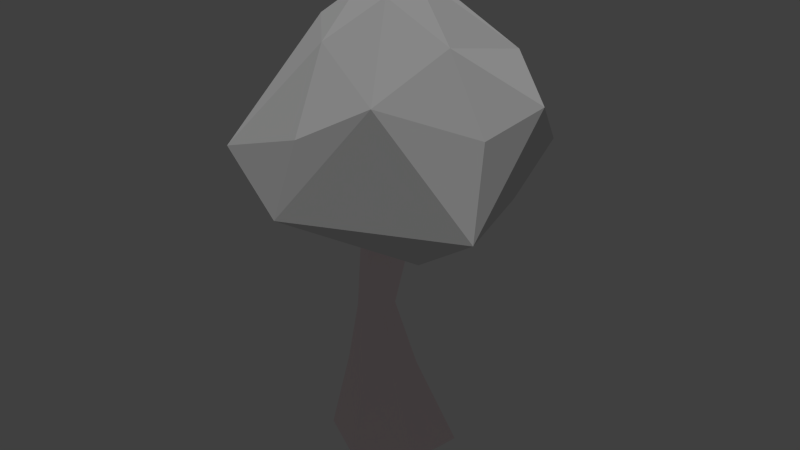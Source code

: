 # Source: tree3.blend  (saved by Blender 2.70.0; exported with 4.5.12 LTS)
import bpy
from mathutils import Matrix  # noqa: F401  (used for matrix-valued properties, if any)

bpy.ops.wm.read_factory_settings(use_empty=True)
scene = bpy.context.scene
scene.name = 'Scene'

# ---- collections
col_collection_1 = bpy.data.collections.new('Collection 1'); scene.collection.children.link(col_collection_1)

# ---- materials (node trees are filled in below, after node groups)
mat_grass2 = bpy.data.materials.new('Grass2')
mat_grass2.alpha_threshold = 0.0
mat_grass2.use_transparent_shadow = False
mat_grass2.roughness = 0.5
mat_grass2.line_color = (0.0, 0.0, 0.0, 1.0)
mat_trunk = bpy.data.materials.new('Trunk')
mat_trunk.alpha_threshold = 0.0
mat_trunk.use_transparent_shadow = False
mat_trunk.diffuse_color = (1.0, 0.8509, 0.8765, 1.0)
mat_trunk.roughness = 0.5
mat_trunk.line_color = (0.0, 0.0, 0.0, 1.0)

# ---- material node trees

# ---- world
world_world = bpy.data.worlds.new('World'); scene.world = world_world
world_world.color = (0.05088, 0.05088, 0.05088)
world_world.use_sun_shadow = False
world_world.sun_shadow_jitter_overblur = 0.0
world_world.cycles.sampling_method = 'MANUAL'
world_world.cycles.sample_map_resolution = 256

# ---- lights
light_sun = bpy.data.lights.new('Sun', 'SUN')
light_sun.transmission_factor = 0.0
light_sun.angle = 0.1993
light_sun.energy = 1.0
light_sun.shadow_buffer_clip_start = 0.5
light_sun.shadow_soft_size = 0.1
light_sun.shadow_cascade_max_distance = 1000.0
light_sun.cycles.use_multiple_importance_sampling = False

# ---- meshes
me_icosphere_001 = bpy.data.meshes.new('Icosphere.001')
me_icosphere_001.from_pydata([(-0.005303, -0.05987, -3.565), (2.505, -2.305, -1.74), (-0.9756, -3.003, -1.579), (-3.03, 0.02566, -1.439), (-1.034, 2.996, -1.568), (2.382, 1.826, -1.417), (0.9727, -3.0, 1.575), (-2.436, -1.825, 1.711), (-2.73, 1.91, 1.496), (0.5351, 3.155, 1.39), (2.885, 0.04215, 1.633), (-0.3662, 0.1704, 3.274), (-0.575, -1.801, -3.027), (1.469, -1.425, -3.167), (0.925, -3.009, -1.94), (2.89, -0.1848, -1.77), (1.448, 1.037, -2.948), (-1.856, 0.0, -3.003), (-2.35, -1.749, -1.769), (-0.5793, 1.762, -2.996), (-2.438, 1.759, -1.846), (0.8247, 2.842, -1.795), (3.244, -1.231, 0.08233), (3.272, 1.078, 0.1838), (0.0, -3.53, 0.0), (2.059, -2.999, -0.04546), (-2.892, -0.9951, 0.5191), (-2.032, -2.847, 0.04679), (-2.194, 2.872, -0.02423), (-3.343, 1.096, 0.05199), (1.767, 2.897, 0.0348), (-0.2202, 3.581, -0.06394), (2.338, -1.743, 1.865), (-0.9301, -2.853, 1.851), (-3.003, 0.04412, 1.901), (-1.285, 2.997, 1.642), (1.965, 1.889, 1.775), (0.4587, -1.694, 2.897), (1.488, 0.1391, 2.842), (-1.625, -1.025, 2.903), (-1.838, 1.237, 2.78), (0.02037, 1.994, 2.678)], [], [(0, 13, 12), (1, 13, 15), (0, 12, 17), (0, 17, 19), (0, 19, 16), (1, 15, 22), (2, 14, 24), (3, 18, 26), (4, 20, 28), (5, 21, 30), (1, 22, 25), (2, 24, 27), (3, 26, 29), (4, 28, 31), (5, 30, 23), (6, 32, 37), (7, 33, 39), (8, 34, 40), (9, 35, 41), (10, 36, 38), (12, 14, 2), (12, 13, 14), (13, 1, 14), (15, 16, 5), (15, 13, 16), (13, 0, 16), (17, 18, 3), (17, 12, 18), (12, 2, 18), (19, 20, 4), (19, 17, 20), (17, 3, 20), (16, 21, 5), (16, 19, 21), (19, 4, 21), (22, 23, 10), (22, 15, 23), (15, 5, 23), (24, 25, 6), (24, 14, 25), (14, 1, 25), (26, 27, 7), (26, 18, 27), (18, 2, 27), (28, 29, 8), (28, 20, 29), (20, 3, 29), (30, 31, 9), (30, 21, 31), (21, 4, 31), (25, 32, 6), (25, 22, 32), (22, 10, 32), (27, 33, 7), (27, 24, 33), (24, 6, 33), (29, 34, 8), (29, 26, 34), (26, 7, 34), (31, 35, 9), (31, 28, 35), (28, 8, 35), (23, 36, 10), (23, 30, 36), (30, 9, 36), (37, 38, 11), (37, 32, 38), (32, 10, 38), (39, 37, 11), (39, 33, 37), (33, 6, 37), (40, 39, 11), (40, 34, 39), (34, 7, 39), (41, 40, 11), (41, 35, 40), (35, 8, 40), (38, 41, 11), (38, 36, 41), (36, 9, 41)])
_uv = me_icosphere_001.uv_layers.new(name='UVMap')
_uv.uv.foreach_set('vector', [0.001606, 0.1917, 0.1867, 0.1876, 0.0906, 0.3365, 0.28, 0.2938, 0.1867, 0.1876, 0.3996, 0.1735, 1.002, 0.1917, 1.091, 0.3365, 0.9692, 0.3818, 1.002, 0.1917, 0.9692, 0.3818, 0.8559, 0.2697, 1.002, 0.1917, 0.8559, 0.2697, 0.7595, 0.06157, 0.28, 0.2938, 0.3996, 0.1735, 0.3811, 0.3578, 0.1342, 0.4863, 0.2024, 0.3687, 0.2095, 0.5493, 0.9536, 0.5579, 1.047, 0.5253, 1.008, 0.7358, 0.7909, 0.4031, 0.8742, 0.4732, 0.797, 0.564, 0.5914, 0.2064, 0.7196, 0.2746, 0.6293, 0.3673, 0.28, 0.2938, 0.3811, 0.3578, 0.2886, 0.4402, 0.1342, 0.4863, 0.2095, 0.5493, 0.1192, 0.648, 0.9536, 0.5579, 1.008, 0.7358, 0.8865, 0.6575, 0.7909, 0.4031, 0.797, 0.564, 0.7191, 0.4573, 0.5914, 0.2064, 0.6293, 0.3673, 0.5039, 0.3255, 0.2889, 0.601, 0.3734, 0.5336, 0.3533, 0.7398, 0.09517, 0.8142, 0.2157, 0.7329, 0.214, 0.9446, 0.8056, 0.717, 0.9108, 0.8356, 0.7301, 0.8261, 0.6569, 0.5211, 0.724, 0.6299, 0.6273, 0.676, 0.4586, 0.4618, 0.5633, 0.4927, 0.4797, 0.6392, 0.0906, 0.3365, 0.2024, 0.3687, 0.1342, 0.4863, 0.0906, 0.3365, 0.1867, 0.1876, 0.2024, 0.3687, 0.1867, 0.1876, 0.28, 0.2938, 0.2024, 0.3687, 0.3996, 0.1735, 0.7595, 0.06157, 0.5914, 0.2064, 0.3996, 0.1735, 1.187, 0.1876, 0.7595, 0.06157, 1.187, 0.1876, 1.002, 0.1917, 0.7595, 0.06157, 0.9692, 0.3818, 1.047, 0.5253, 0.9536, 0.5579, 0.9692, 0.3818, 1.091, 0.3365, 1.047, 0.5253, 0.0906, 0.3365, 0.1342, 0.4863, 0.04733, 0.5253, 0.8559, 0.2697, 0.8742, 0.4732, 0.7909, 0.4031, 0.8559, 0.2697, 0.9692, 0.3818, 0.8742, 0.4732, 0.9692, 0.3818, 0.9536, 0.5579, 0.8742, 0.4732, 0.7595, 0.06157, 0.7196, 0.2746, 0.5914, 0.2064, 0.7595, 0.06157, 0.8559, 0.2697, 0.7196, 0.2746, 0.8559, 0.2697, 0.7909, 0.4031, 0.7196, 0.2746, 0.3811, 0.3578, 0.5039, 0.3255, 0.4586, 0.4618, 0.3811, 0.3578, 0.3996, 0.1735, 0.5039, 0.3255, 0.3996, 0.1735, 0.5914, 0.2064, 0.5039, 0.3255, 0.2095, 0.5493, 0.2886, 0.4402, 0.2889, 0.601, 0.2095, 0.5493, 0.2024, 0.3687, 0.2886, 0.4402, 0.2024, 0.3687, 0.28, 0.2938, 0.2886, 0.4402, 0.007779, 0.7358, 0.1192, 0.648, 0.09517, 0.8142, 0.007779, 0.7358, 0.04733, 0.5253, 0.1192, 0.648, 0.04733, 0.5253, 0.1342, 0.4863, 0.1192, 0.648, 0.797, 0.564, 0.8865, 0.6575, 0.8056, 0.717, 0.797, 0.564, 0.8742, 0.4732, 0.8865, 0.6575, 0.8742, 0.4732, 0.9536, 0.5579, 0.8865, 0.6575, 0.6293, 0.3673, 0.7191, 0.4573, 0.6569, 0.5211, 0.6293, 0.3673, 0.7196, 0.2746, 0.7191, 0.4573, 0.7196, 0.2746, 0.7909, 0.4031, 0.7191, 0.4573, 0.2886, 0.4402, 0.3734, 0.5336, 0.2889, 0.601, 0.2886, 0.4402, 0.3811, 0.3578, 0.3734, 0.5336, 0.3811, 0.3578, 0.4586, 0.4618, 0.3734, 0.5336, 0.1192, 0.648, 0.2157, 0.7329, 0.09517, 0.8142, 0.1192, 0.648, 0.2095, 0.5493, 0.2157, 0.7329, 0.2095, 0.5493, 0.2889, 0.601, 0.2157, 0.7329, 0.8865, 0.6575, 0.9108, 0.8356, 0.8056, 0.717, 0.8865, 0.6575, 1.008, 0.7358, 0.9108, 0.8356, 1.008, 0.7358, 1.095, 0.8142, 0.9108, 0.8356, 0.7191, 0.4573, 0.724, 0.6299, 0.6569, 0.5211, 0.7191, 0.4573, 0.797, 0.564, 0.724, 0.6299, 0.797, 0.564, 0.8056, 0.717, 0.724, 0.6299, 0.5039, 0.3255, 0.5633, 0.4927, 0.4586, 0.4618, 0.5039, 0.3255, 0.6293, 0.3673, 0.5633, 0.4927, 0.6293, 0.3673, 0.6569, 0.5211, 0.5633, 0.4927, 0.3533, 0.7398, 0.4797, 0.6392, 0.5275, 0.842, 0.3533, 0.7398, 0.3734, 0.5336, 0.4797, 0.6392, 0.3734, 0.5336, 0.4586, 0.4618, 0.4797, 0.6392, 0.214, 0.9446, 0.3533, 0.7398, 0.5275, 0.842, 0.214, 0.9446, 0.2157, 0.7329, 0.3533, 0.7398, 0.2157, 0.7329, 0.2889, 0.601, 0.3533, 0.7398, 0.7301, 0.8261, 1.214, 0.9446, 0.5275, 0.842, 0.7301, 0.8261, 0.9108, 0.8356, 1.214, 0.9446, 0.9108, 0.8356, 1.095, 0.8142, 1.214, 0.9446, 0.6273, 0.676, 0.7301, 0.8261, 0.5275, 0.842, 0.6273, 0.676, 0.724, 0.6299, 0.7301, 0.8261, 0.724, 0.6299, 0.8056, 0.717, 0.7301, 0.8261, 0.4797, 0.6392, 0.6273, 0.676, 0.5275, 0.842, 0.4797, 0.6392, 0.5633, 0.4927, 0.6273, 0.676, 0.5633, 0.4927, 0.6569, 0.5211, 0.6273, 0.676])
me_icosphere_001.materials.append(mat_grass2)
me_icosphere_001.use_remesh_preserve_volume = False
me_icosphere_001.use_remesh_preserve_attributes = False
me_icosphere_001.use_mirror_vertex_groups = False
me_icosphere_001.update()
me_cylinder = bpy.data.meshes.new('Cylinder')
me_cylinder.from_pydata([(0.01832, 2.297, -0.6026), (-0.1251, 0.811, 7.96), (2.505, 0.8876, -0.5256), (0.7306, 0.3771, 8.384), (2.065, -1.248, -0.6002), (0.6828, -0.5966, 7.953), (0.0115, -2.406, -0.5403), (-0.09962, -1.061, 8.384), (-2.028, -1.253, -0.613), (-0.9372, -0.6031, 7.864), (-2.479, 0.8906, -0.5269), (-0.9299, 0.3771, 8.384), (-0.0009524, 0.9991, 9.636), (0.8339, 0.4695, 9.175), (0.8635, -0.5025, 9.555), (-0.02798, -1.023, 9.175), (-0.8688, -0.5028, 9.543), (-0.8899, 0.4695, 9.175), (0.8606, 3.828, 10.9), (0.9613, 3.769, 10.95), (0.76, 3.769, 10.95), (0.8606, 3.828, 11.07), (0.9613, 3.769, 11.02), (0.76, 3.769, 11.02), (3.67, -1.774, 10.59), (3.67, -1.833, 10.57), (3.619, -1.863, 10.59), (3.67, -1.774, 10.63), (3.67, -1.833, 10.65), (3.619, -1.863, 10.63), (-0.007634, 0.02147, 11.64), (0.06643, -0.02129, 11.61), (0.06643, -0.1068, 11.64), (-0.007634, -0.1496, 11.61), (-0.0817, -0.1068, 11.64), (-0.0817, -0.02129, 11.61), (-3.016, -1.447, 11.82), (-3.094, -1.402, 11.78), (-3.094, -1.311, 11.82), (-3.016, -1.447, 11.87), (-3.094, -1.402, 11.9), (-3.094, -1.311, 11.87), (2.026, -0.6915, 9.216), (2.031, -0.6864, 9.502), (1.644, -1.352, 9.217), (1.629, -1.363, 8.922), (2.031, -1.127, 9.656), (2.024, -1.134, 9.056), (0.817, 2.274, 9.747), (0.8164, 2.273, 9.384), (-0.1633, 2.274, 9.384), (-0.1632, 2.274, 9.747), (0.3269, 2.557, 9.991), (0.3258, 2.556, 9.171), (-1.954, -1.376, 9.825), (-1.954, -1.376, 10.11), (-2.344, -0.6996, 10.11), (-2.344, -0.6996, 9.825), (-1.98, -1.08, 10.27), (-2.344, -1.15, 9.629), (-0.3538, 0.2667, 5.111), (0.2602, -0.07649, 5.328), (0.2637, -0.8027, 5.119), (-0.3576, -1.146, 5.328), (-0.9728, -0.7986, 5.095), (-0.9753, -0.07642, 5.328), (1.094, 0.1877, 2.854), (1.116, -1.134, 2.812), (-0.02745, -1.72, 2.864), (-1.181, -1.144, 2.802), (-1.117, 0.1723, 2.856), (-0.02785, 0.8425, 2.808)], [], [(60, 1, 3, 61), (61, 3, 5, 62), (62, 5, 7, 63), (63, 7, 9, 64), (50, 51, 23, 20), (65, 11, 1, 60), (64, 9, 11, 65), (12, 17, 35, 30), (56, 57, 38, 41), (54, 55, 39, 36), (44, 45, 26, 29), (42, 43, 27, 24), (48, 49, 19, 22), (18, 20, 23, 21), (19, 18, 21, 22), (51, 52, 21, 23), (52, 48, 22, 21), (53, 50, 20, 18), (49, 53, 18, 19), (26, 25, 28, 29), (25, 24, 27, 28), (46, 44, 29, 28), (43, 46, 28, 27), (45, 47, 25, 26), (47, 42, 24, 25), (31, 30, 35, 34, 33, 32), (17, 16, 34, 35), (16, 15, 33, 34), (15, 14, 32, 33), (14, 13, 31, 32), (13, 12, 30, 31), (38, 37, 40, 41), (37, 36, 39, 40), (58, 56, 41, 40), (55, 58, 40, 39), (57, 59, 37, 38), (59, 54, 36, 37), (15, 7, 45, 44), (3, 13, 43, 42), (14, 15, 44, 46), (13, 14, 46, 43), (7, 5, 47, 45), (5, 3, 42, 47), (44, 45, 47, 42, 43, 46), (11, 17, 51, 50), (13, 3, 49, 48), (17, 12, 52, 51), (12, 13, 48, 52), (1, 11, 50, 53), (3, 1, 53, 49), (17, 11, 57, 56), (7, 15, 55, 54), (16, 17, 56, 58), (15, 16, 58, 55), (11, 9, 59, 57), (9, 7, 54, 59), (71, 60, 61, 66), (66, 61, 62, 67), (67, 62, 63, 68), (68, 63, 64, 69), (70, 65, 60, 71), (69, 64, 65, 70), (0, 71, 66, 2), (2, 66, 67, 4), (4, 67, 68, 6), (6, 68, 69, 8), (10, 70, 71, 0), (8, 69, 70, 10)])
_uv = me_cylinder.uv_layers.new(name='UVMap')
_uv.uv.foreach_set('vector', [0.3723, 0.4499, 0.3546, 0.6709, 0.2971, 0.6951, 0.3105, 0.4621, 0.3105, 0.4621, 0.2971, 0.6951, 0.2447, 0.6589, 0.2497, 0.4482, 0.2497, 0.4482, 0.2447, 0.6589, 0.1789, 0.6764, 0.1986, 0.4701, 0.5337, 0.4883, 0.5377, 0.696, 0.4745, 0.6582, 0.4873, 0.4609, 0.1484, 0.8446, 0.1517, 0.8452, 0.1524, 0.8516, 0.1523, 0.8516, 0.4298, 0.4714, 0.4139, 0.696, 0.3546, 0.6709, 0.3723, 0.4499, 0.4873, 0.4609, 0.4745, 0.6582, 0.4139, 0.696, 0.4298, 0.4714, 0.6655, 0.9149, 0.5363, 0.9149, 0.6254, 0.8206, 0.6294, 0.821, 0.3767, 0.8521, 0.3751, 0.8515, 0.3808, 0.8509, 0.3808, 0.8509, 0.387, 0.8477, 0.3859, 0.8494, 0.3809, 0.8508, 0.3809, 0.8508, 0.7768, 0.03715, 0.8057, 0.0001873, 0.8211, 0.1131, 0.821, 0.1133, 0.8732, 0.168, 0.8363, 0.1707, 0.8212, 0.1136, 0.8215, 0.1136, 0.1554, 0.8555, 0.1538, 0.858, 0.1524, 0.8516, 0.1524, 0.8516, 0.1523, 0.8516, 0.1523, 0.8516, 0.1524, 0.8516, 0.1524, 0.8516, 0.1524, 0.8516, 0.1523, 0.8516, 0.1524, 0.8516, 0.1524, 0.8516, 0.1517, 0.8452, 0.1535, 0.8499, 0.1524, 0.8516, 0.1524, 0.8516, 0.1535, 0.8499, 0.1554, 0.8555, 0.1524, 0.8516, 0.1524, 0.8516, 0.149, 0.8525, 0.1484, 0.8446, 0.1523, 0.8516, 0.1523, 0.8516, 0.1538, 0.858, 0.149, 0.8525, 0.1523, 0.8516, 0.1524, 0.8516, 0.8211, 0.1131, 0.8214, 0.1133, 0.8212, 0.1134, 0.821, 0.1133, 0.8214, 0.1133, 0.8215, 0.1136, 0.8212, 0.1136, 0.8212, 0.1134, 0.776, 0.1316, 0.7768, 0.03715, 0.821, 0.1133, 0.8212, 0.1134, 0.8363, 0.1707, 0.776, 0.1316, 0.8212, 0.1134, 0.8212, 0.1136, 0.8057, 0.0001873, 0.8732, 0.05941, 0.8214, 0.1133, 0.8211, 0.1131, 0.8732, 0.05941, 0.8732, 0.168, 0.8215, 0.1136, 0.8214, 0.1133, 0.632, 0.8181, 0.6294, 0.821, 0.6254, 0.8206, 0.6243, 0.8168, 0.6267, 0.8137, 0.6299, 0.8152, 0.5363, 0.9149, 0.5225, 0.8008, 0.6243, 0.8168, 0.6254, 0.8206, 0.5225, 0.8008, 0.5788, 0.6964, 0.6267, 0.8137, 0.6243, 0.8168, 0.5788, 0.6964, 0.6972, 0.7382, 0.6299, 0.8152, 0.6267, 0.8137, 0.6972, 0.7382, 0.7592, 0.8357, 0.632, 0.8181, 0.6299, 0.8152, 0.7592, 0.8357, 0.6655, 0.9149, 0.6294, 0.821, 0.632, 0.8181, 0.3808, 0.8509, 0.3808, 0.8508, 0.3808, 0.8509, 0.3808, 0.8509, 0.3808, 0.8508, 0.3809, 0.8508, 0.3809, 0.8508, 0.3808, 0.8509, 0.3835, 0.8526, 0.3767, 0.8521, 0.3808, 0.8509, 0.3808, 0.8509, 0.3859, 0.8494, 0.3835, 0.8526, 0.3808, 0.8509, 0.3809, 0.8508, 0.3751, 0.8515, 0.3797, 0.8472, 0.3808, 0.8508, 0.3808, 0.8509, 0.3797, 0.8472, 0.387, 0.8477, 0.3809, 0.8508, 0.3808, 0.8508, 0.7596, 0.8241, 0.7596, 0.7343, 0.8621, 0.794, 0.8638, 0.8048, 0.9852, 0.7479, 0.9782, 0.8317, 0.8855, 0.8097, 0.8877, 0.8014, 0.8729, 0.8852, 0.7596, 0.8241, 0.8638, 0.8048, 0.8767, 0.8089, 0.9782, 0.8317, 0.8729, 0.8852, 0.8767, 0.8089, 0.8855, 0.8097, 0.7596, 0.7343, 0.8735, 0.6964, 0.8753, 0.7988, 0.8621, 0.794, 0.8735, 0.6964, 0.9852, 0.7479, 0.8877, 0.8014, 0.8753, 0.7988, 0.7828, 0.6759, 0.776, 0.6571, 0.8083, 0.6571, 0.8402, 0.6589, 0.8461, 0.6774, 0.8204, 0.696, 0.0001873, 0.7264, 0.1169, 0.6964, 0.1517, 0.8452, 0.1484, 0.8446, 0.2197, 0.944, 0.1335, 0.9998, 0.1538, 0.858, 0.1554, 0.8555, 0.1169, 0.6964, 0.2286, 0.7987, 0.1535, 0.8499, 0.1517, 0.8452, 0.2286, 0.7987, 0.2197, 0.944, 0.1554, 0.8555, 0.1535, 0.8499, 0.0001876, 0.9006, 0.0001873, 0.7264, 0.1484, 0.8446, 0.149, 0.8525, 0.1335, 0.9998, 0.0001876, 0.9006, 0.149, 0.8525, 0.1538, 0.858, 0.2899, 0.9276, 0.229, 0.8432, 0.3751, 0.8515, 0.3767, 0.8521, 0.5177, 0.742, 0.5221, 0.8549, 0.3859, 0.8494, 0.387, 0.8477, 0.4182, 0.9276, 0.2899, 0.9276, 0.3767, 0.8521, 0.3835, 0.8526, 0.5221, 0.8549, 0.4182, 0.9276, 0.3835, 0.8526, 0.3859, 0.8494, 0.229, 0.8432, 0.3353, 0.6964, 0.3797, 0.8472, 0.3751, 0.8515, 0.3353, 0.6964, 0.5177, 0.742, 0.387, 0.8477, 0.3797, 0.8472, 0.3773, 0.2509, 0.3723, 0.4499, 0.3105, 0.4621, 0.2861, 0.2499, 0.2861, 0.2499, 0.3105, 0.4621, 0.2497, 0.4482, 0.1989, 0.2699, 0.1989, 0.2699, 0.2497, 0.4482, 0.1986, 0.4701, 0.1312, 0.3133, 0.6309, 0.3519, 0.5337, 0.4883, 0.4873, 0.4609, 0.5587, 0.3053, 0.4663, 0.2734, 0.4298, 0.4714, 0.3723, 0.4499, 0.3773, 0.2509, 0.5587, 0.3053, 0.4873, 0.4609, 0.4298, 0.4714, 0.4663, 0.2734, 0.3975, 0.0001873, 0.3773, 0.2509, 0.2861, 0.2499, 0.2326, 0.01227, 0.2326, 0.01227, 0.2861, 0.2499, 0.1989, 0.2699, 0.1161, 0.06502, 0.1161, 0.06502, 0.1989, 0.2699, 0.1312, 0.3133, 0.0001873, 0.1479, 0.7756, 0.1952, 0.6309, 0.3519, 0.5587, 0.3053, 0.6689, 0.1057, 0.5612, 0.03905, 0.4663, 0.2734, 0.3773, 0.2509, 0.3975, 0.0001873, 0.6689, 0.1057, 0.5587, 0.3053, 0.4663, 0.2734, 0.5612, 0.03905])
me_cylinder.materials.append(mat_trunk)
me_cylinder.use_remesh_preserve_volume = False
me_cylinder.use_remesh_preserve_attributes = False
me_cylinder.use_mirror_vertex_groups = False
me_cylinder.update()

# ---- objects
ob_sun = bpy.data.objects.new('Sun', light_sun)
ob_icosphere = bpy.data.objects.new('Icosphere', me_icosphere_001)
ob_cylinder = bpy.data.objects.new('Cylinder', me_cylinder)

# ---- transforms, parenting, visibility, modifiers, constraints
ob_sun.location = (3.03, -6.767, 20.48)
ob_sun.lineart.crease_threshold = 0.0
ob_icosphere.location = (0.4399, 0.1583, 13.58)
ob_icosphere.scale = (1.494, 1.494, 1.299)
ob_icosphere.lineart.crease_threshold = 0.0
_m = ob_icosphere.modifiers.new('Decimate', 'DECIMATE')
_m.ratio = 0.6037
_m.angle_limit = 0.7505
_m = ob_icosphere.modifiers.new('SimpleDeform', 'SIMPLE_DEFORM')
_m.deform_method = 'TAPER'
_m.deform_axis = 'Z'
_m.factor = -1.135
_m.angle = -1.135
ob_cylinder.location = (0.0, 0.0, 0.0)
ob_cylinder.lineart.crease_threshold = 0.0

# ---- collection membership
col_collection_1.objects.link(ob_sun)
col_collection_1.objects.link(ob_icosphere)
col_collection_1.objects.link(ob_cylinder)

# ---- scene / render settings (as saved in the file)
scene.frame_start = 1; scene.frame_end = 250; scene.frame_set(1)
scene.render.engine = 'BLENDER_EEVEE_NEXT'
scene.render.resolution_percentage = 50
scene.render.dither_intensity = 0.0
scene.cycles.use_denoising = False
scene.cycles.samples = 10
scene.cycles.sampling_pattern = 'TABULATED_SOBOL'
scene.cycles.light_sampling_threshold = 0.0
scene.cycles.use_adaptive_sampling = False
scene.cycles.use_light_tree = False
scene.cycles.blur_glossy = 0.0
scene.cycles.volume_bounces = 1
scene.cycles.pixel_filter_type = 'GAUSSIAN'
scene.cycles.sample_clamp_indirect = 0.0
scene.view_settings.view_transform = 'Standard'
bpy.context.view_layer.update()

# ---- added for rendering (the .blend has no active camera): camera
cam_auto = bpy.data.cameras.new('AutoCamera')
cam_auto.lens = 50.0
cam_auto.sensor_width = 36.0
cam_auto.clip_end = 1000.0
ob_auto_camera = bpy.data.objects.new('AutoCamera', cam_auto)
scene.collection.objects.link(ob_auto_camera)
ob_auto_camera.location = (23.4163, -27.5752, 26.9886)
ob_auto_camera.rotation_euler = (1.09748, -7.21219e-08, 0.694738)
scene.camera = ob_auto_camera
bpy.context.view_layer.update()
